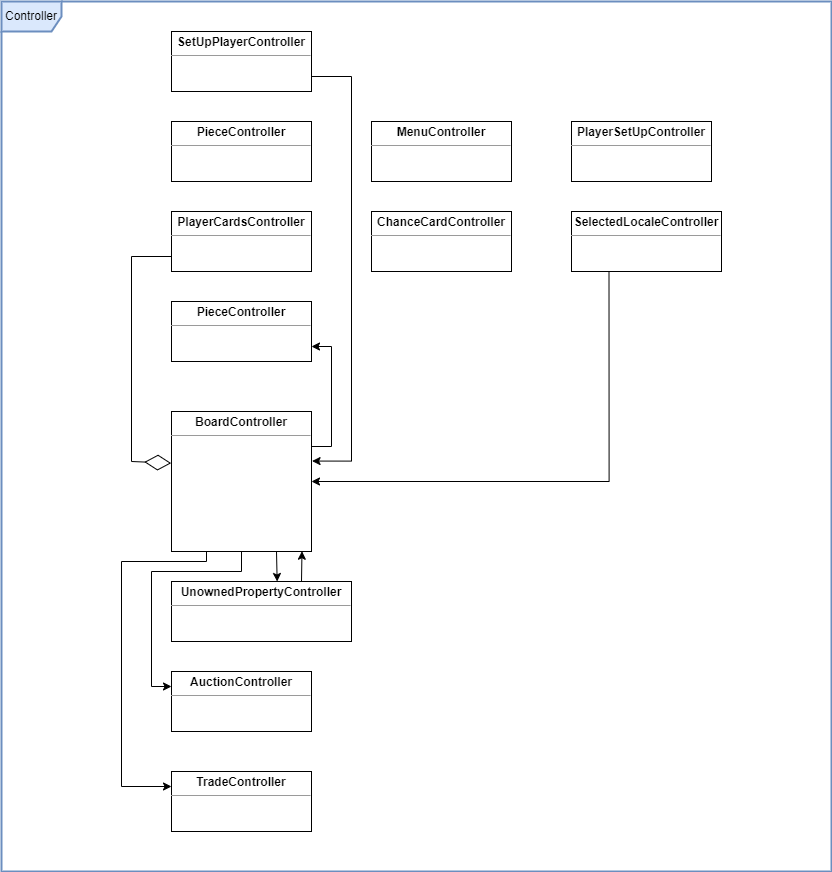

The diagram above was exported from draw.io. Its source (the exported page's mxGraphModel, read from the mxfile embedded in the PNG):
<mxGraphModel dx="3268" dy="2296" grid="1" gridSize="10" guides="1" tooltips="1" connect="1" arrows="1" fold="1" page="1" pageScale="1" pageWidth="850" pageHeight="1100" background="none" math="0" shadow="0">
  <root>
    <mxCell id="0" />
    <mxCell id="1" parent="0" />
    <mxCell id="UgOp6kPdXwt_DfJ2BYvA-109" value="&lt;p style=&quot;margin: 0px ; margin-top: 4px ; text-align: center&quot;&gt;&lt;b&gt;AuctionController&lt;/b&gt;&lt;/p&gt;&lt;hr size=&quot;1&quot;&gt;&lt;div style=&quot;height: 2px&quot;&gt;&lt;/div&gt;" style="verticalAlign=top;align=left;overflow=fill;fontSize=12;fontFamily=Helvetica;html=1;" parent="1" vertex="1">
      <mxGeometry x="-360" y="-230" width="140" height="60" as="geometry" />
    </mxCell>
    <mxCell id="TUIhmxPrP9SESfO-d3iR-10" style="edgeStyle=orthogonalEdgeStyle;rounded=0;orthogonalLoop=1;jettySize=auto;html=1;exitX=0.5;exitY=0;exitDx=0;exitDy=0;entryX=0.142;entryY=-0.041;entryDx=0;entryDy=0;entryPerimeter=0;" parent="1" source="UgOp6kPdXwt_DfJ2BYvA-125" edge="1">
      <mxGeometry relative="1" as="geometry">
        <Array as="points">
          <mxPoint x="-745" y="20" />
          <mxPoint x="620" y="20" />
        </Array>
        <mxPoint x="619.8800000000001" y="617.5399999999995" as="targetPoint" />
      </mxGeometry>
    </mxCell>
    <mxCell id="TUIhmxPrP9SESfO-d3iR-12" value="&lt;p style=&quot;margin: 0px ; margin-top: 4px ; text-align: center&quot;&gt;&lt;b&gt;TradeController&lt;/b&gt;&lt;/p&gt;&lt;hr size=&quot;1&quot;&gt;&lt;div style=&quot;height: 2px&quot;&gt;&lt;/div&gt;" style="verticalAlign=top;align=left;overflow=fill;fontSize=12;fontFamily=Helvetica;html=1;" parent="1" vertex="1">
      <mxGeometry x="-360" y="-130" width="140" height="60" as="geometry" />
    </mxCell>
    <mxCell id="TUIhmxPrP9SESfO-d3iR-61" style="edgeStyle=orthogonalEdgeStyle;rounded=0;orthogonalLoop=1;jettySize=auto;html=1;entryX=0.932;entryY=0.998;entryDx=0;entryDy=0;entryPerimeter=0;" parent="1" target="TUIhmxPrP9SESfO-d3iR-23" edge="1">
      <mxGeometry relative="1" as="geometry">
        <mxPoint x="-230" y="-320" as="sourcePoint" />
      </mxGeometry>
    </mxCell>
    <mxCell id="TUIhmxPrP9SESfO-d3iR-15" value="&lt;p style=&quot;margin: 0px ; margin-top: 4px ; text-align: center&quot;&gt;&lt;b&gt;UnownedPropertyController&lt;/b&gt;&lt;/p&gt;&lt;hr size=&quot;1&quot;&gt;&lt;div style=&quot;height: 2px&quot;&gt;&lt;/div&gt;" style="verticalAlign=top;align=left;overflow=fill;fontSize=12;fontFamily=Helvetica;html=1;" parent="1" vertex="1">
      <mxGeometry x="-360" y="-320" width="180" height="60" as="geometry" />
    </mxCell>
    <mxCell id="TUIhmxPrP9SESfO-d3iR-27" style="edgeStyle=orthogonalEdgeStyle;rounded=0;orthogonalLoop=1;jettySize=auto;html=1;exitX=1;exitY=0.25;exitDx=0;exitDy=0;entryX=1;entryY=0.75;entryDx=0;entryDy=0;" parent="1" source="TUIhmxPrP9SESfO-d3iR-23" target="TUIhmxPrP9SESfO-d3iR-26" edge="1">
      <mxGeometry relative="1" as="geometry" />
    </mxCell>
    <mxCell id="TUIhmxPrP9SESfO-d3iR-35" style="edgeStyle=orthogonalEdgeStyle;rounded=0;orthogonalLoop=1;jettySize=auto;html=1;exitX=0.25;exitY=1;exitDx=0;exitDy=0;entryX=0;entryY=0.25;entryDx=0;entryDy=0;" parent="1" source="TUIhmxPrP9SESfO-d3iR-23" target="TUIhmxPrP9SESfO-d3iR-12" edge="1">
      <mxGeometry relative="1" as="geometry">
        <Array as="points">
          <mxPoint x="-325" y="-340" />
          <mxPoint x="-410" y="-340" />
          <mxPoint x="-410" y="-115" />
        </Array>
      </mxGeometry>
    </mxCell>
    <mxCell id="TUIhmxPrP9SESfO-d3iR-37" style="edgeStyle=orthogonalEdgeStyle;rounded=0;orthogonalLoop=1;jettySize=auto;html=1;exitX=0.5;exitY=1;exitDx=0;exitDy=0;entryX=0;entryY=0.25;entryDx=0;entryDy=0;" parent="1" source="TUIhmxPrP9SESfO-d3iR-23" target="UgOp6kPdXwt_DfJ2BYvA-109" edge="1">
      <mxGeometry relative="1" as="geometry">
        <Array as="points">
          <mxPoint x="-290" y="-330" />
          <mxPoint x="-380" y="-330" />
          <mxPoint x="-380" y="-215" />
        </Array>
      </mxGeometry>
    </mxCell>
    <mxCell id="TUIhmxPrP9SESfO-d3iR-39" style="edgeStyle=orthogonalEdgeStyle;rounded=0;orthogonalLoop=1;jettySize=auto;html=1;exitX=0.75;exitY=1;exitDx=0;exitDy=0;entryX=0.587;entryY=0;entryDx=0;entryDy=0;entryPerimeter=0;" parent="1" source="TUIhmxPrP9SESfO-d3iR-23" target="TUIhmxPrP9SESfO-d3iR-15" edge="1">
      <mxGeometry relative="1" as="geometry" />
    </mxCell>
    <mxCell id="TUIhmxPrP9SESfO-d3iR-23" value="&lt;p style=&quot;margin: 0px ; margin-top: 4px ; text-align: center&quot;&gt;&lt;b&gt;BoardController&lt;/b&gt;&lt;/p&gt;&lt;hr size=&quot;1&quot;&gt;&lt;div style=&quot;height: 2px&quot;&gt;&lt;/div&gt;" style="verticalAlign=top;align=left;overflow=fill;fontSize=12;fontFamily=Helvetica;html=1;" parent="1" vertex="1">
      <mxGeometry x="-360" y="-490" width="140" height="140" as="geometry" />
    </mxCell>
    <mxCell id="TUIhmxPrP9SESfO-d3iR-26" value="&lt;p style=&quot;margin: 0px ; margin-top: 4px ; text-align: center&quot;&gt;&lt;b&gt;PieceController&lt;/b&gt;&lt;/p&gt;&lt;hr size=&quot;1&quot;&gt;&lt;div style=&quot;height: 2px&quot;&gt;&lt;/div&gt;" style="verticalAlign=top;align=left;overflow=fill;fontSize=12;fontFamily=Helvetica;html=1;" parent="1" vertex="1">
      <mxGeometry x="-360" y="-600" width="140" height="60" as="geometry" />
    </mxCell>
    <mxCell id="TUIhmxPrP9SESfO-d3iR-31" value="&lt;p style=&quot;margin: 0px ; margin-top: 4px ; text-align: center&quot;&gt;&lt;b&gt;PlayerCardsController&lt;/b&gt;&lt;/p&gt;&lt;hr size=&quot;1&quot;&gt;&lt;div style=&quot;height: 2px&quot;&gt;&lt;/div&gt;" style="verticalAlign=top;align=left;overflow=fill;fontSize=12;fontFamily=Helvetica;html=1;" parent="1" vertex="1">
      <mxGeometry x="-360" y="-690" width="140" height="60" as="geometry" />
    </mxCell>
    <mxCell id="TUIhmxPrP9SESfO-d3iR-32" value="" style="endArrow=diamondThin;endFill=0;endSize=24;html=1;rounded=0;entryX=-0.002;entryY=0.369;entryDx=0;entryDy=0;entryPerimeter=0;exitX=0;exitY=0.75;exitDx=0;exitDy=0;" parent="1" source="TUIhmxPrP9SESfO-d3iR-31" target="TUIhmxPrP9SESfO-d3iR-23" edge="1">
      <mxGeometry width="160" relative="1" as="geometry">
        <mxPoint x="-470" y="-160" as="sourcePoint" />
        <mxPoint x="-310" y="-160" as="targetPoint" />
        <Array as="points">
          <mxPoint x="-400" y="-645" />
          <mxPoint x="-400" y="-440" />
        </Array>
      </mxGeometry>
    </mxCell>
    <mxCell id="TUIhmxPrP9SESfO-d3iR-41" value="&lt;p style=&quot;margin: 0px ; margin-top: 4px ; text-align: center&quot;&gt;&lt;b&gt;ChanceCardController&lt;/b&gt;&lt;/p&gt;&lt;hr size=&quot;1&quot;&gt;&lt;div style=&quot;height: 2px&quot;&gt;&lt;/div&gt;" style="verticalAlign=top;align=left;overflow=fill;fontSize=12;fontFamily=Helvetica;html=1;" parent="1" vertex="1">
      <mxGeometry x="-160" y="-690" width="140" height="60" as="geometry" />
    </mxCell>
    <mxCell id="TUIhmxPrP9SESfO-d3iR-44" value="&lt;p style=&quot;margin: 0px ; margin-top: 4px ; text-align: center&quot;&gt;&lt;b&gt;MenuController&lt;/b&gt;&lt;/p&gt;&lt;hr size=&quot;1&quot;&gt;&lt;div style=&quot;height: 2px&quot;&gt;&lt;/div&gt;" style="verticalAlign=top;align=left;overflow=fill;fontSize=12;fontFamily=Helvetica;html=1;" parent="1" vertex="1">
      <mxGeometry x="-160" y="-780" width="140" height="60" as="geometry" />
    </mxCell>
    <mxCell id="TUIhmxPrP9SESfO-d3iR-45" value="&lt;p style=&quot;margin: 0px ; margin-top: 4px ; text-align: center&quot;&gt;&lt;b&gt;PieceController&lt;/b&gt;&lt;/p&gt;&lt;hr size=&quot;1&quot;&gt;&lt;div style=&quot;height: 2px&quot;&gt;&lt;/div&gt;" style="verticalAlign=top;align=left;overflow=fill;fontSize=12;fontFamily=Helvetica;html=1;" parent="1" vertex="1">
      <mxGeometry x="-360" y="-780" width="140" height="60" as="geometry" />
    </mxCell>
    <mxCell id="TUIhmxPrP9SESfO-d3iR-49" value="&lt;p style=&quot;margin: 0px ; margin-top: 4px ; text-align: center&quot;&gt;&lt;b&gt;PlayerSetUpController&lt;/b&gt;&lt;/p&gt;&lt;hr size=&quot;1&quot;&gt;&lt;div style=&quot;height: 2px&quot;&gt;&lt;/div&gt;" style="verticalAlign=top;align=left;overflow=fill;fontSize=12;fontFamily=Helvetica;html=1;" parent="1" vertex="1">
      <mxGeometry x="40" y="-780" width="140" height="60" as="geometry" />
    </mxCell>
    <mxCell id="TUIhmxPrP9SESfO-d3iR-52" style="edgeStyle=orthogonalEdgeStyle;rounded=0;orthogonalLoop=1;jettySize=auto;html=1;exitX=0.25;exitY=1;exitDx=0;exitDy=0;entryX=1;entryY=0.5;entryDx=0;entryDy=0;" parent="1" source="TUIhmxPrP9SESfO-d3iR-50" target="TUIhmxPrP9SESfO-d3iR-23" edge="1">
      <mxGeometry relative="1" as="geometry" />
    </mxCell>
    <mxCell id="TUIhmxPrP9SESfO-d3iR-50" value="&lt;p style=&quot;margin: 0px ; margin-top: 4px ; text-align: center&quot;&gt;&lt;b&gt;SelectedLocaleController&lt;/b&gt;&lt;/p&gt;&lt;hr size=&quot;1&quot;&gt;&lt;div style=&quot;height: 2px&quot;&gt;&lt;/div&gt;" style="verticalAlign=top;align=left;overflow=fill;fontSize=12;fontFamily=Helvetica;html=1;" parent="1" vertex="1">
      <mxGeometry x="40" y="-690" width="150" height="60" as="geometry" />
    </mxCell>
    <mxCell id="TUIhmxPrP9SESfO-d3iR-55" style="edgeStyle=orthogonalEdgeStyle;rounded=0;orthogonalLoop=1;jettySize=auto;html=1;exitX=1;exitY=0.75;exitDx=0;exitDy=0;entryX=1.004;entryY=0.354;entryDx=0;entryDy=0;entryPerimeter=0;" parent="1" source="TUIhmxPrP9SESfO-d3iR-53" target="TUIhmxPrP9SESfO-d3iR-23" edge="1">
      <mxGeometry relative="1" as="geometry">
        <Array as="points">
          <mxPoint x="-180" y="-825" />
          <mxPoint x="-180" y="-440" />
        </Array>
      </mxGeometry>
    </mxCell>
    <mxCell id="TUIhmxPrP9SESfO-d3iR-53" value="&lt;p style=&quot;margin: 0px ; margin-top: 4px ; text-align: center&quot;&gt;&lt;b&gt;SetUpPlayerController&lt;/b&gt;&lt;/p&gt;&lt;hr size=&quot;1&quot;&gt;&lt;div style=&quot;height: 2px&quot;&gt;&lt;/div&gt;" style="verticalAlign=top;align=left;overflow=fill;fontSize=12;fontFamily=Helvetica;html=1;" parent="1" vertex="1">
      <mxGeometry x="-360" y="-870" width="140" height="60" as="geometry" />
    </mxCell>
    <mxCell id="TUIhmxPrP9SESfO-d3iR-62" value="Controller" style="shape=umlFrame;whiteSpace=wrap;html=1;fillColor=#dae8fc;strokeColor=#6c8ebf;strokeWidth=2;" parent="1" vertex="1">
      <mxGeometry x="-530" y="-900" width="830" height="870" as="geometry" />
    </mxCell>
  </root>
</mxGraphModel>